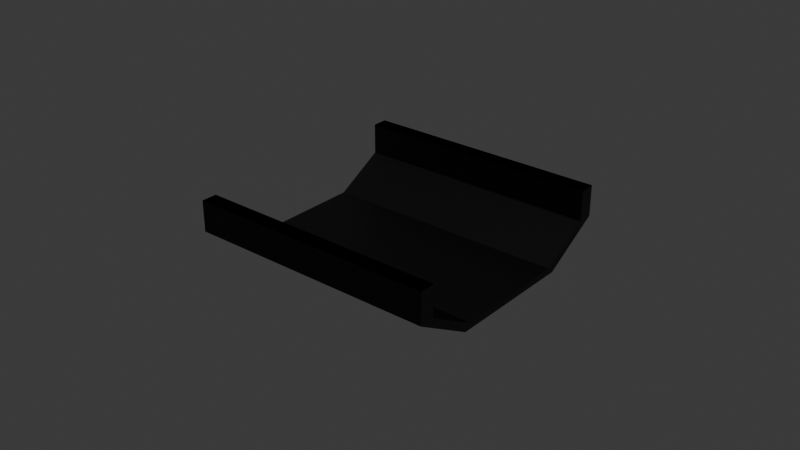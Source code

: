 # Source: trail.blend  (saved by Blender 4.5.91; exported with 4.5.12 LTS)
import bpy
from mathutils import Matrix  # noqa: F401  (used for matrix-valued properties, if any)

bpy.ops.wm.read_factory_settings(use_empty=True)
scene = bpy.context.scene
scene.name = 'Scene'

# ---- collections
col_collection = bpy.data.collections.new('Collection'); scene.collection.children.link(col_collection)

# ---- materials (node trees are filled in below, after node groups)
mat_black = bpy.data.materials.new('Black')
mat_black.alpha_threshold = 0.0
mat_black.roughness = 0.5
mat_black.line_color = (0.0, 0.0, 0.0, 1.0)

# ---- material node trees
mat_black.use_nodes = True; mat_black.node_tree.nodes.clear()
_N = mat_black.node_tree.nodes; _L = mat_black.node_tree.links
n0 = _N.new('ShaderNodeOutputMaterial'); n0.name = 'Material Output'; n0.location = (200, 100)
n1 = _N.new('ShaderNodeBsdfPrincipled'); n1.name = 'Principled BSDF'; n1.location = (-200, 100)
n1.inputs[0].default_value = (0.0, 0.0, 0.0, 1.0)
n1.inputs[3].default_value = 1.45
_L.new(n1.outputs[0], n0.inputs[0])
n0.is_active_output = True

# ---- world
world_world = bpy.data.worlds.new('World'); scene.world = world_world
world_world.use_nodes = True; world_world.node_tree.nodes.clear()
_N = world_world.node_tree.nodes; _L = world_world.node_tree.links
n0 = _N.new('ShaderNodeOutputWorld'); n0.name = 'World Output'; n0.location = (200, 100)
n1 = _N.new('ShaderNodeBackground'); n1.name = 'Background'; n1.location = (-200, 100)
n1.inputs[0].default_value = (0.05088, 0.05088, 0.05088, 1.0)
_L.new(n1.outputs[0], n0.inputs[0])
n0.is_active_output = True
world_world.color = (0.05088, 0.05088, 0.05088)
world_world.sun_shadow_jitter_overblur = 0.0

# ---- meshes
me_plane_024 = bpy.data.meshes.new('Plane.024')
me_plane_024.from_pydata([(-4.32, -2.566, 0.1), (-4.996, -1.116, -0.8), (-4.912, -1.297, -1.0), (-6.687, 2.509, -1.0), (-4.996, -1.116, -0.8), (-6.602, 2.328, -0.8), (-6.687, 2.509, -1.0), (-7.49, 4.231, 0.1), (-4.912, -1.297, -1.0), (-4.109, -3.019, 0.1), (-7.49, 4.231, 0.1), (-7.49, 4.231, 1.1), (-4.109, -3.019, 0.1), (-4.109, -3.019, 1.1), (-7.279, 3.778, 1.1), (-7.49, 4.231, 1.1), (-4.32, -2.566, 1.1), (-4.109, -3.019, 1.1), (-7.279, 3.778, 0.1), (-7.279, 3.778, 1.1), (-4.32, -2.566, 1.1), (-4.32, -2.566, 0.1), (-7.279, 3.778, 0.1), (-6.602, 2.328, -0.8), (-11.57, -5.947, 0.1), (-12.25, -4.497, -0.8), (-12.16, -4.678, -1.0), (-13.94, -0.8719, -1.0), (-12.25, -4.497, -0.8), (-13.85, -1.053, -0.8), (-13.94, -0.8719, -1.0), (-14.74, 0.8501, 0.1), (-12.16, -4.678, -1.0), (-11.36, -6.4, 0.1), (-14.74, 0.8501, 0.1), (-14.74, 0.8501, 1.1), (-11.36, -6.4, 0.1), (-11.36, -6.4, 1.1), (-14.53, 0.397, 1.1), (-14.74, 0.8501, 1.1), (-11.57, -5.947, 1.1), (-11.36, -6.4, 1.1), (-14.53, 0.397, 0.1), (-14.53, 0.397, 1.1), (-11.57, -5.947, 1.1), (-11.57, -5.947, 0.1), (-14.53, 0.397, 0.1), (-13.85, -1.053, -0.8)], [], [(18, 19, 43, 42), (6, 7, 31, 30), (5, 4, 28, 29), (21, 4, 28, 45), (34, 46, 43, 39), (45, 36, 41, 44), (17, 16, 40, 41), (0, 1, 25, 24), (12, 17, 41, 36), (10, 11, 35, 34), (15, 10, 34, 39), (17, 20, 44, 41), (9, 8, 32, 33), (19, 15, 39, 43), (13, 12, 36, 37), (22, 19, 43, 46), (20, 21, 45, 44), (8, 12, 36, 32), (2, 3, 27, 26), (23, 22, 46, 47), (10, 6, 30, 34), (14, 15, 39, 38), (32, 30, 47, 28), (32, 36, 45, 28), (46, 34, 30, 47), (21, 20, 17, 12), (8, 4, 21, 12), (8, 6, 23, 4), (22, 23, 6, 10), (10, 15, 19, 22)])
_uv = me_plane_024.uv_layers.new(name='UVMap')
_uv.uv.foreach_set('vector', [0.0, 0.0, 0.0, 1.0, 0.0, 1.0, 0.0, 0.0, 0.0, 1.0, 1.0, 1.0, 1.0, 1.0, 0.0, 1.0, 0.0, 1.0, 0.0, 0.0, 0.0, 0.0, 0.0, 1.0, 0.0, 0.0, 0.0, 0.0, 0.0, 0.0, 0.0, 0.0, 0.0, 0.0, 0.0, 0.0, 0.0, 0.0, 0.0, 0.0, 0.0, 0.0, 0.0, 0.0, 0.0, 0.0, 0.0, 0.0, 1.0, 0.0, 0.0, 0.0, 0.0, 0.0, 1.0, 0.0, 0.0, 0.0, 0.0, 1.0, 0.0, 1.0, 0.0, 0.0, 0.0, 0.0, 0.0, 0.0, 0.0, 0.0, 0.0, 0.0, 0.0, 1.0, 1.0, 1.0, 1.0, 1.0, 0.0, 1.0, 0.0, 0.0, 0.0, 0.0, 0.0, 0.0, 0.0, 0.0, 0.0, 0.0, 0.0, 0.0, 0.0, 0.0, 0.0, 0.0, 1.0, 0.0, 0.0, 0.0, 0.0, 0.0, 1.0, 0.0, 0.0, 0.0, 0.0, 0.0, 0.0, 0.0, 0.0, 0.0, 1.0, 0.0, 0.0, 0.0, 0.0, 0.0, 1.0, 0.0, 0.0, 0.0, 0.0, 0.0, 0.0, 0.0, 0.0, 0.0, 0.0, 0.0, 0.0, 1.0, 0.0, 1.0, 0.0, 0.0, 0.0, 0.0, 0.0, 0.0, 0.0, 0.0, 0.0, 0.0, 0.0, 0.0, 0.0, 1.0, 0.0, 1.0, 0.0, 0.0, 1.0, 0.0, 0.0, 0.0, 0.0, 0.0, 1.0, 0.0, 0.0, 0.0, 0.0, 0.0, 0.0, 0.0, 0.0, 0.0, 0.0, 1.0, 1.0, 1.0, 1.0, 1.0, 0.0, 1.0, 0.0, 0.0, 0.0, 0.0, 0.0, 0.0, 0.0, 0.0, 0.0, 0.0, 0.0, 0.0, 0.0, 0.0, 0.0, 0.0, 0.0, 0.0, 0.0, 0.0, 0.0, 0.0, 0.0, 0.0, 0.0, 1.0, 0.0, 0.0, 0.0, 0.0, 0.0, 0.0, 0.0, 0.0, 0.0, 0.0, 0.0, 0.0, 0.0, 0.0, 0.0, 0.0, 0.0, 0.0, 0.0, 0.0, 0.0, 0.0, 0.0, 0.0, 0.0, 0.0, 0.0, 0.0, 0.0, 0.0, 0.0, 0.0, 0.0, 0.0, 0.0, 0.0, 0.0, 0.0])
me_plane_024.materials.append(mat_black)
me_plane_024.update()

# ---- objects
ob_fork = bpy.data.objects.new('Fork', me_plane_024)

# ---- transforms, parenting, visibility, modifiers, constraints
ob_fork.location = (9.0, -3.0, 1.0)
ob_fork.rotation_euler = (0.0, -0.0, -0.4363)

# ---- collection membership
col_collection.objects.link(ob_fork)

# ---- scene / render settings (as saved in the file)
scene.frame_start = 1; scene.frame_end = 250; scene.frame_set(1)
scene.render.engine = 'BLENDER_EEVEE_NEXT'
bpy.context.view_layer.update()

# ---- added for rendering (the .blend has no active camera and no usable light): camera, sun
cam_auto = bpy.data.cameras.new('AutoCamera')
cam_auto.lens = 50.0
cam_auto.sensor_width = 36.0
cam_auto.clip_end = 1000.0
ob_auto_camera = bpy.data.objects.new('AutoCamera', cam_auto)
scene.collection.objects.link(ob_auto_camera)
ob_auto_camera.location = (18.5883, -22.3059, 15.9206)
ob_auto_camera.rotation_euler = (1.09748, -7.21219e-08, 0.694738)
scene.camera = ob_auto_camera
light_auto_sun = bpy.data.lights.new('AutoSun', 'SUN')
light_auto_sun.energy = 3.0
light_auto_sun.angle = 0.0523599
ob_auto_sun = bpy.data.objects.new('AutoSun', light_auto_sun)
scene.collection.objects.link(ob_auto_sun)
ob_auto_sun.rotation_euler = (0.872665, 0.174533, 0.523599)
bpy.context.view_layer.update()
